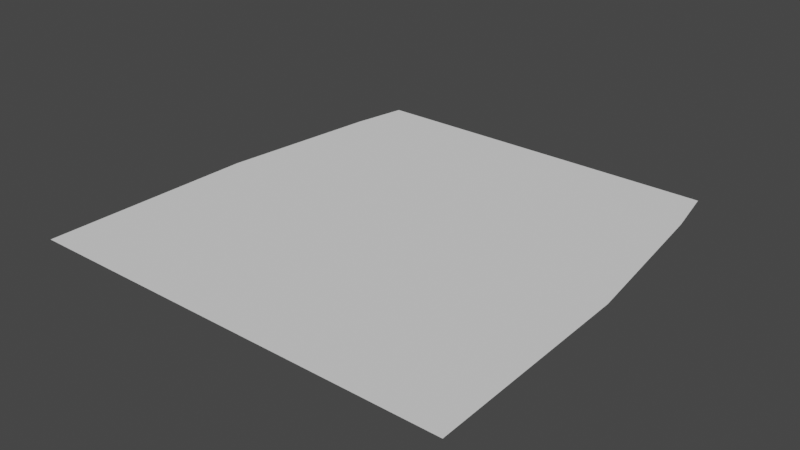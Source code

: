 # Source: GrassBillboard.blend  (saved by Blender 2.93.21; exported with 4.5.12 LTS)
import bpy
from mathutils import Matrix  # noqa: F401  (used for matrix-valued properties, if any)

bpy.ops.wm.read_factory_settings(use_empty=True)
scene = bpy.context.scene
scene.name = 'Scene'

# ---- collections
col_collection = bpy.data.collections.new('Collection'); scene.collection.children.link(col_collection)

# ---- world
world_world = bpy.data.worlds.new('World'); scene.world = world_world
world_world.use_nodes = True; world_world.node_tree.nodes.clear()
_N = world_world.node_tree.nodes; _L = world_world.node_tree.links
n0 = _N.new('ShaderNodeOutputWorld'); n0.name = 'World Output'; n0.location = (300, 300)
n1 = _N.new('ShaderNodeBackground'); n1.name = 'Background'; n1.location = (10, 300)
n1.inputs[0].default_value = (0.05088, 0.05088, 0.05088, 1.0)
_L.new(n1.outputs[0], n0.inputs[0])
n0.is_active_output = True
world_world.color = (0.05088, 0.05088, 0.05088)
world_world.use_sun_shadow = False
world_world.sun_shadow_jitter_overblur = 0.0

# ---- meshes
me_grass_billboard = bpy.data.meshes.new('Grass_Billboard')
me_grass_billboard.from_pydata([(-0.5, -0.01449, 0.0), (0.5, -0.01449, 0.0), (-0.4206, 0.9855, 3.696e-07), (0.4206, 0.9855, 3.696e-07), (-0.4911, 0.4855, 1.848e-07), (0.4911, 0.4855, 1.848e-07), (0.4448, 0.8605, 3.234e-07), (-0.4448, 0.8605, 3.234e-07)], [], [(7, 6, 3, 2), (0, 1, 5, 4), (5, 6, 7, 4)])
_uv = me_grass_billboard.uv_layers.new(name='UVMap')
_uv.uv.foreach_set('vector', [0.01787, 0.8358, 0.9821, 0.8358, 0.9821, 0.9525, 0.01787, 0.9525, 0.01787, 0.01933, 0.9821, 0.01933, 0.9821, 0.4859, 0.01787, 0.4859, 0.9821, 0.4859, 0.9821, 0.8358, 0.01787, 0.8358, 0.01787, 0.4859])
_ca = me_grass_billboard.color_attributes.new('Col', 'BYTE_COLOR', 'CORNER')
_ca.data.foreach_set('color', [1.0, 0.402, 0.0, 0.6667, 1.0, 0.402, 0.0, 0.6667, 1.0, 1.0, 0.0, 1.0, 1.0, 1.0, 0.0, 1.0, 0.0, 0.0, 0.0, 0.0, 0.0, 0.0, 0.0, 0.1216, 0.162, 0.1384, 0.0, 0.4824, 0.314, 0.1384, 0.0, 0.4078, 0.162, 0.1384, 0.0, 0.4824, 1.0, 0.402, 0.0, 0.6667, 1.0, 0.402, 0.0, 0.6667, 0.314, 0.1384, 0.0, 0.4078])
me_grass_billboard.update()

# ---- objects
ob_grass_billboard = bpy.data.objects.new('Grass_Billboard', me_grass_billboard)

# ---- transforms, parenting, visibility, modifiers, constraints
ob_grass_billboard.location = (0.0, 0.0, 0.0)

# ---- collection membership
col_collection.objects.link(ob_grass_billboard)

# ---- scene / render settings (as saved in the file)
scene.frame_start = 1; scene.frame_end = 250; scene.frame_set(1)
scene.render.engine = 'BLENDER_EEVEE_NEXT'
scene.cycles.use_denoising = False
scene.cycles.samples = 128
scene.cycles.sampling_pattern = 'TABULATED_SOBOL'
scene.cycles.use_adaptive_sampling = False
scene.cycles.use_light_tree = False
scene.view_settings.view_transform = 'Filmic'
bpy.context.view_layer.update()

# ---- added for rendering (the .blend has no active camera and no usable light): camera, sun
cam_auto = bpy.data.cameras.new('AutoCamera')
cam_auto.lens = 50.0
cam_auto.sensor_width = 36.0
cam_auto.clip_end = 1000.0
ob_auto_camera = bpy.data.objects.new('AutoCamera', cam_auto)
scene.collection.objects.link(ob_auto_camera)
ob_auto_camera.location = (1.30847, -1.08465, 1.04677)
ob_auto_camera.rotation_euler = (1.09748, -7.21219e-08, 0.694738)
scene.camera = ob_auto_camera
light_auto_sun = bpy.data.lights.new('AutoSun', 'SUN')
light_auto_sun.energy = 3.0
light_auto_sun.angle = 0.0523599
ob_auto_sun = bpy.data.objects.new('AutoSun', light_auto_sun)
scene.collection.objects.link(ob_auto_sun)
ob_auto_sun.rotation_euler = (0.872665, 0.174533, 0.523599)
bpy.context.view_layer.update()
